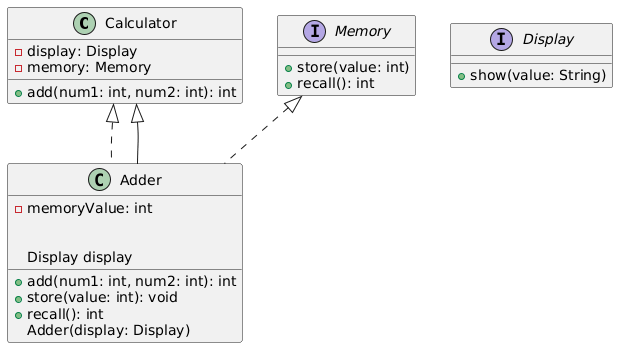

The diagram above was rendered by PlantUML. Its source (embedded in the PNG):
@startuml
class Calculator {
  -display: Display
  -memory: Memory

  +add(num1: int, num2: int): int
}

interface Display {
  +show(value: String)
}

interface Memory {
  +store(value: int)
  +recall(): int
}

class Adder implements Calculator, Memory {
  -memoryValue: int

  +add(num1: int, num2: int): int
  +store(value: int): void
  +recall(): int

  Display display
  Adder(display: Display)
}

Calculator <|-- Adder
@enduml